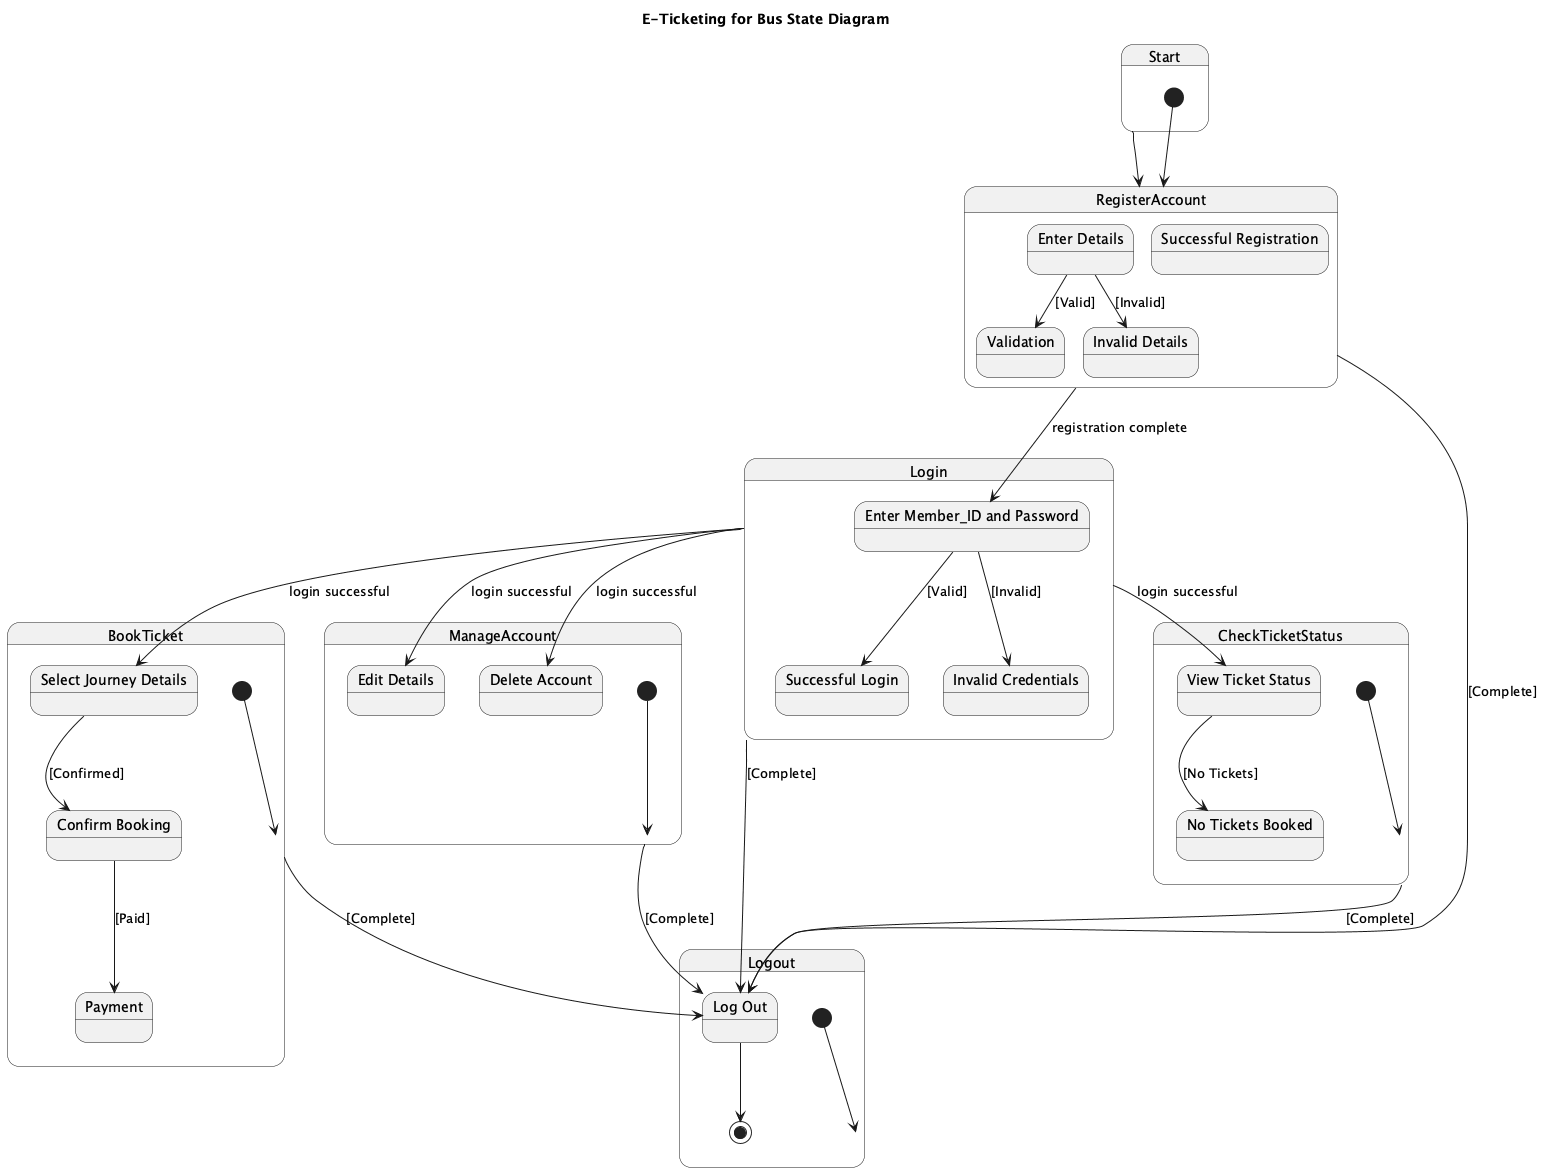

The diagram above was rendered by PlantUML. Its source (embedded in the PNG):
@startuml

title E-Ticketing for Bus State Diagram

state "Start" as Start {
  [*] --> RegisterAccount
}

state "RegisterAccount" as RegisterAccount {
  state "Enter Details" as EnterDetails
  state "Validation" as Validation
  state "Successful Registration" as SuccessfulRegistration
  state "Invalid Details" as InvalidDetails

  EnterDetails --> Validation : [Valid]
  EnterDetails --> InvalidDetails : [Invalid]
}

state "Login" as Login {
  state "Enter Member_ID and Password" as EnterMemberIDPassword
  state "Successful Login" as SuccessfulLogin
  state "Invalid Credentials" as InvalidCredentials

  RegisterAccount --> EnterMemberIDPassword : registration complete
  EnterMemberIDPassword --> SuccessfulLogin : [Valid]
  EnterMemberIDPassword --> InvalidCredentials : [Invalid]
}

state "CheckTicketStatus" as CheckTicketStatus {
  [*] --> CheckTicketStatus
  state "View Ticket Status" as ViewTicketStatus
  state "No Tickets Booked" as NoTicketsBooked

  Login --> ViewTicketStatus : login successful
  ViewTicketStatus --> NoTicketsBooked : [No Tickets]
}

state "BookTicket" as BookTicket {
  [*] --> BookTicket
  state "Select Journey Details" as SelectJourneyDetails
  state "Confirm Booking" as ConfirmBooking
  state "Payment" as Payment

  Login --> SelectJourneyDetails : login successful
  SelectJourneyDetails --> ConfirmBooking : [Confirmed]
  ConfirmBooking --> Payment : [Paid]
}

state "ManageAccount" as ManageAccount {
  [*] --> ManageAccount
  state "Edit Details" as EditDetails
  state "Delete Account" as DeleteAccount

  Login --> EditDetails : login successful
  Login --> DeleteAccount : login successful
}

state "Logout" as Logout {
  [*] --> Logout
  state "Log Out" as LogOutAction

  RegisterAccount --> LogOutAction : [Complete]
  Login --> LogOutAction : [Complete]
  CheckTicketStatus --> LogOutAction : [Complete]
  BookTicket --> LogOutAction : [Complete]
  ManageAccount --> LogOutAction : [Complete]

  LogOutAction --> [*]
}

Start --> RegisterAccount

@enduml